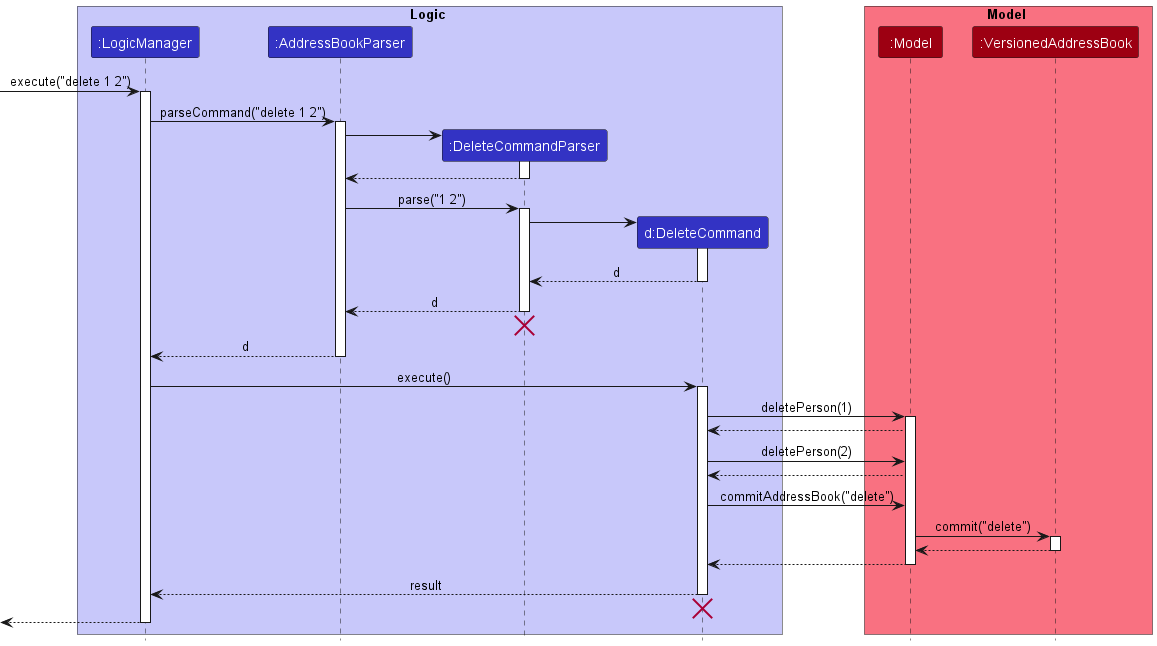

The diagram above was rendered by PlantUML. Its source (embedded in the PNG):
@startuml
!include style.puml

box Logic LOGIC_COLOR_T1
participant ":LogicManager" as LogicManager LOGIC_COLOR
participant ":AddressBookParser" as AddressBookParser LOGIC_COLOR
participant ":DeleteCommandParser" as DeleteCommandParser LOGIC_COLOR
participant "d:DeleteCommand" as DeleteCommand LOGIC_COLOR
end box

box Model MODEL_COLOR_T1
participant ":Model" as Model MODEL_COLOR
participant ":VersionedAddressBook" as VersionedAddressBook MODEL_COLOR
end box

[-> LogicManager : execute("delete 1 2")
activate LogicManager

LogicManager -> AddressBookParser : parseCommand("delete 1 2")
activate AddressBookParser

create DeleteCommandParser
AddressBookParser -> DeleteCommandParser
activate DeleteCommandParser

DeleteCommandParser --> AddressBookParser
deactivate DeleteCommandParser

AddressBookParser -> DeleteCommandParser : parse("1 2")
activate DeleteCommandParser

create DeleteCommand
DeleteCommandParser -> DeleteCommand
activate DeleteCommand

DeleteCommand --> DeleteCommandParser : d
deactivate DeleteCommand

DeleteCommandParser --> AddressBookParser : d
deactivate DeleteCommandParser

DeleteCommandParser -[hidden]-> AddressBookParser
destroy DeleteCommandParser

AddressBookParser --> LogicManager : d
deactivate AddressBookParser

LogicManager -> DeleteCommand : execute()
activate DeleteCommand

DeleteCommand -> Model : deletePerson(1)
activate Model

Model --> DeleteCommand

DeleteCommand -> Model : deletePerson(2)
Model --> DeleteCommand

DeleteCommand -> Model : commitAddressBook("delete")

Model -> VersionedAddressBook : commit("delete")
activate VersionedAddressBook

VersionedAddressBook --> Model
deactivate VersionedAddressBook

Model --> DeleteCommand
deactivate Model

DeleteCommand --> LogicManager : result
deactivate DeleteCommand

DeleteCommand -[hidden]-> LogicManager
destroy DeleteCommand
[<--LogicManager
deactivate LogicManager
@enduml